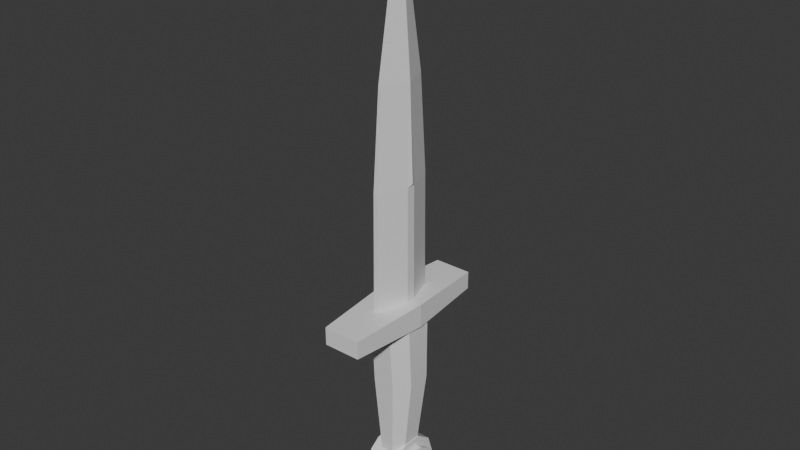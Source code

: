 # Source: dagger.blend  (saved by Blender 4.5.90; exported with 4.5.12 LTS)
import bpy
from mathutils import Matrix  # noqa: F401  (used for matrix-valued properties, if any)

bpy.ops.wm.read_factory_settings(use_empty=True)
scene = bpy.context.scene
scene.name = 'Scene'

# ---- collections
col_collection = bpy.data.collections.new('Collection'); scene.collection.children.link(col_collection)

# ---- materials (node trees are filled in below, after node groups)
mat_handle = bpy.data.materials.new('Handle')
mat_pommel = bpy.data.materials.new('Pommel')
mat_hilt = bpy.data.materials.new('Hilt')
mat_blade = bpy.data.materials.new('Blade')

# ---- node groups
ng_smooth_by_angle = bpy.data.node_groups.new('Smooth by Angle', 'GeometryNodeTree')
_s = ng_smooth_by_angle.interface.new_socket(name='Mesh', in_out='OUTPUT', socket_type='NodeSocketGeometry')
_s = ng_smooth_by_angle.interface.new_socket(name='Mesh', in_out='INPUT', socket_type='NodeSocketGeometry')
_s = ng_smooth_by_angle.interface.new_socket(name='Angle', in_out='INPUT', socket_type='NodeSocketFloat')
_s.subtype = 'ANGLE'
_s.default_value = 0.5236
_s.min_value = 0.0
_s.max_value = 3.142
_s.description = 'Maximum face angle for smooth edges'
_s = ng_smooth_by_angle.interface.new_socket(name='Ignore Sharpness', in_out='INPUT', socket_type='NodeSocketBool')
_s.force_non_field = True
ng_smooth_by_angle.description = 'Set the sharpness of mesh edges based on the angle between the neighboring faces'
ng_smooth_by_angle.is_modifier = True
_N = ng_smooth_by_angle.nodes; _L = ng_smooth_by_angle.links
n0 = _N.new('GeometryNodeSetShadeSmooth'); n0.name = 'Set Shade Smooth'; n0.location = (120, -80)
n0.domain = 'EDGE'
n1 = _N.new('GeometryNodeSetShadeSmooth'); n1.name = 'Set Shade Smooth.001'; n1.location = (300, -80)
n2 = _N.new('NodeGroupOutput'); n2.name = 'Group Output'; n2.location = (480, -80)
n3 = _N.new('GeometryNodeInputMeshEdgeAngle'); n3.name = 'Edge Angle'; n3.location = (-440, -240)
n4 = _N.new('NodeGroupInput'); n4.name = 'Group Input'; n4.location = (-80, -80)
n5 = _N.new('GeometryNodeInputEdgeSmooth'); n5.name = 'Is Edge Smooth'; n5.location = (-260, -120)
n6 = _N.new('GeometryNodeInputShadeSmooth'); n6.name = 'Is Shade Smooth'; n6.location = (-440, -397)
n7 = _N.new('FunctionNodeCompare'); n7.name = 'Compare'; n7.location = (-260, -260)
n7.operation = 'LESS_EQUAL'
n7.inputs[6].default_value = (0.0, 0.0, 0.0, 0.0)
n7.inputs[7].default_value = (0.0, 0.0, 0.0, 0.0)
n8 = _N.new('FunctionNodeBooleanMath'); n8.name = 'Boolean Math.001'; n8.location = (-80, -260)
n9 = _N.new('NodeGroupInput'); n9.name = 'Group Input.001'; n9.location = (-440, -329)
n10 = _N.new('NodeGroupInput'); n10.name = 'Group Input.002'; n10.location = (-259, -189)
n11 = _N.new('FunctionNodeBooleanMath'); n11.name = 'Boolean Math'; n11.location = (-80, -149)
n11.operation = 'OR'
n12 = _N.new('FunctionNodeBooleanMath'); n12.name = 'Boolean Math.002'; n12.location = (-260, -380)
n12.operation = 'OR'
n13 = _N.new('NodeGroupInput'); n13.name = 'Group Input.003'; n13.location = (-440, -460)
_L.new(n3.outputs[0], n7.inputs[0])
_L.new(n1.outputs[0], n2.inputs[0])
_L.new(n9.outputs[1], n7.inputs[1])
_L.new(n7.outputs[0], n8.inputs[0])
_L.new(n4.outputs[0], n0.inputs[0])
_L.new(n0.outputs[0], n1.inputs[0])
_L.new(n8.outputs[0], n0.inputs[2])
_L.new(n10.outputs[2], n11.inputs[1])
_L.new(n5.outputs[0], n11.inputs[0])
_L.new(n11.outputs[0], n0.inputs[1])
_L.new(n13.outputs[2], n12.inputs[1])
_L.new(n6.outputs[0], n12.inputs[0])
_L.new(n12.outputs[0], n8.inputs[1])
n2.is_active_output = True

# ---- material node trees
mat_handle.use_nodes = True; mat_handle.node_tree.nodes.clear()
_N = mat_handle.node_tree.nodes; _L = mat_handle.node_tree.links
n0 = _N.new('ShaderNodeBsdfPrincipled'); n0.name = 'Principled BSDF'; n0.location = (-200, 100)
n1 = _N.new('ShaderNodeOutputMaterial'); n1.name = 'Material Output'; n1.location = (200, 100)
_L.new(n0.outputs[0], n1.inputs[0])
n1.is_active_output = True
mat_pommel.use_nodes = True; mat_pommel.node_tree.nodes.clear()
_N = mat_pommel.node_tree.nodes; _L = mat_pommel.node_tree.links
n0 = _N.new('ShaderNodeBsdfPrincipled'); n0.name = 'Principled BSDF'; n0.location = (-200, 100)
n1 = _N.new('ShaderNodeOutputMaterial'); n1.name = 'Material Output'; n1.location = (200, 100)
_L.new(n0.outputs[0], n1.inputs[0])
n1.is_active_output = True
mat_hilt.use_nodes = True; mat_hilt.node_tree.nodes.clear()
_N = mat_hilt.node_tree.nodes; _L = mat_hilt.node_tree.links
n0 = _N.new('ShaderNodeBsdfPrincipled'); n0.name = 'Principled BSDF'; n0.location = (-200, 100)
n1 = _N.new('ShaderNodeOutputMaterial'); n1.name = 'Material Output'; n1.location = (200, 100)
_L.new(n0.outputs[0], n1.inputs[0])
n1.is_active_output = True
mat_blade.use_nodes = True; mat_blade.node_tree.nodes.clear()
_N = mat_blade.node_tree.nodes; _L = mat_blade.node_tree.links
n0 = _N.new('ShaderNodeBsdfPrincipled'); n0.name = 'Principled BSDF'; n0.location = (-200, 100)
n1 = _N.new('ShaderNodeOutputMaterial'); n1.name = 'Material Output'; n1.location = (200, 100)
_L.new(n0.outputs[0], n1.inputs[0])
n1.is_active_output = True

# ---- world
world_world = bpy.data.worlds.new('World'); scene.world = world_world
world_world.use_nodes = True; world_world.node_tree.nodes.clear()
_N = world_world.node_tree.nodes; _L = world_world.node_tree.links
n0 = _N.new('ShaderNodeOutputWorld'); n0.name = 'World Output'; n0.location = (200, 100)
n1 = _N.new('ShaderNodeBackground'); n1.name = 'Background'; n1.location = (-200, 100)
n1.inputs[0].default_value = (0.05088, 0.05088, 0.05088, 1.0)
_L.new(n1.outputs[0], n0.inputs[0])
n0.is_active_output = True
world_world.color = (0.05088, 0.05088, 0.05088)
world_world.sun_shadow_jitter_overblur = 0.0

# ---- meshes
me_cube_001 = bpy.data.meshes.new('Cube.001')
me_cube_001.from_pydata([(-0.06915, -0.2135, -0.4904), (-0.145, -0.1018, -0.4904), (-0.2593, -0.1286, 0.4904), (-0.1236, -0.2696, 0.4904), (-0.145, 0.1018, -0.4904), (-0.06915, 0.2135, -0.4904), (-0.1236, 0.2696, 0.4904), (-0.2593, 0.1286, 0.4904), (0.145, -0.1018, -0.4904), (0.06915, -0.2135, -0.4904), (0.1236, -0.2696, 0.4904), (0.2593, -0.1286, 0.4904), (0.06915, 0.2135, -0.4904), (0.145, 0.1018, -0.4904), (0.2593, 0.1286, 0.4904), (0.1236, 0.2696, 0.4904), (-0.1158, -0.3212, 1.307), (-0.2429, -0.1532, 1.307), (-0.2429, 0.1532, 1.307), (-0.1158, 0.3212, 1.307), (0.1158, 0.3212, 1.307), (0.2429, 0.1532, 1.307), (0.2429, -0.1532, 1.307), (0.1158, -0.3212, 1.307)], [], [(0, 3, 2, 1), (6, 5, 4, 7), (14, 13, 12, 15), (10, 9, 8, 11), (4, 5, 12, 13, 8, 9, 0, 1), (1, 2, 7, 4), (9, 10, 3, 0), (15, 6, 19, 20), (5, 6, 15, 12), (13, 14, 11, 8), (21, 20, 19, 18, 17, 16, 23, 22), (10, 11, 22, 23), (3, 10, 23, 16), (14, 15, 20, 21), (6, 7, 18, 19), (2, 3, 16, 17), (11, 14, 21, 22), (7, 2, 17, 18)])
me_cube_001.polygons.foreach_set('use_smooth', [True] * 18)
_uv = me_cube_001.uv_layers.new(name='UVMap')
_uv.uv.foreach_set('vector', [0.7793, 0.2152, 0.3676, 0.1218, 0.383, 0.03912, 0.7931, 0.1586, 0.3519, 0.594, 0.7651, 0.537, 0.7739, 0.5942, 0.3617, 0.6753, 0.3442, 0.4109, 0.7592, 0.4201, 0.7602, 0.4778, 0.3452, 0.4916, 0.3541, 0.2249, 0.7691, 0.2738, 0.7631, 0.3315, 0.3479, 0.3061, 0.9166, 0.4077, 0.8844, 0.4552, 0.8256, 0.4552, 0.7933, 0.4077, 0.7933, 0.321, 0.8256, 0.2735, 0.8844, 0.2735, 0.9166, 0.321, 0.7931, 0.6801, 0.3792, 0.7843, 0.3617, 0.6753, 0.7739, 0.5942, 0.7691, 0.2738, 0.3541, 0.2249, 0.3676, 0.1218, 0.7793, 0.2152, 0.3452, 0.4916, 0.3519, 0.594, 0.005261, 0.6096, 0.0001199, 0.5094, 0.7651, 0.537, 0.3519, 0.594, 0.3452, 0.4916, 0.7602, 0.4778, 0.7592, 0.4201, 0.3442, 0.4109, 0.3479, 0.3061, 0.7631, 0.3315, 0.9999, 0.2019, 0.9459, 0.2733, 0.8473, 0.2733, 0.7933, 0.2019, 0.7933, 0.07157, 0.8473, 0.0001199, 0.9459, 0.0001199, 0.9999, 0.07157, 0.3541, 0.2249, 0.3479, 0.3061, 0.003681, 0.2828, 0.007164, 0.1913, 0.3676, 0.1218, 0.3541, 0.2249, 0.007164, 0.1913, 0.01632, 0.09092, 0.3442, 0.4109, 0.3452, 0.4916, 0.0001199, 0.5094, 0.0008762, 0.4182, 0.3519, 0.594, 0.3617, 0.6753, 0.01472, 0.7002, 0.005261, 0.6096, 0.383, 0.03912, 0.3676, 0.1218, 0.01632, 0.09092, 0.02965, 0.00012, 0.3479, 0.3061, 0.3442, 0.4109, 0.0008762, 0.4182, 0.003681, 0.2828, 0.3617, 0.6753, 0.3792, 0.7843, 0.02871, 0.8321, 0.01472, 0.7002])
me_cube_001.materials.append(mat_handle)
me_cube_001.update()
me_cylinder = bpy.data.meshes.new('Cylinder')
me_cylinder.from_pydata([(-0.1709, 0.2547, -1.29e-08), (0.1709, 0.2547, 1.29e-08), (-0.1709, 0.2061, -0.1497), (0.1709, 0.2061, -0.1497), (-0.1709, 0.07872, -0.2423), (0.1709, 0.07872, -0.2423), (-0.1709, -0.07872, -0.2423), (0.1709, -0.07872, -0.2423), (-0.1709, -0.2061, -0.1497), (0.1709, -0.2061, -0.1497), (-0.1709, -0.2547, -1.29e-08), (0.1709, -0.2547, 1.29e-08), (-0.1709, -0.2061, 0.1497), (0.1709, -0.2061, 0.1497), (-0.1709, -0.07872, 0.2423), (0.1709, -0.07872, 0.2423), (-0.1709, 0.07872, 0.2423), (0.1709, 0.07872, 0.2423), (-0.1709, 0.2061, 0.1497), (0.1709, 0.2061, 0.1497), (-0.1709, 0.3582, -1.29e-08), (-0.1709, 0.2898, -0.2105), (0.1709, 0.2898, -0.2105), (0.1709, 0.3582, 1.29e-08), (-0.1709, 0.1107, -0.3407), (0.1709, 0.1107, -0.3407), (-0.1709, -0.1107, -0.3407), (0.1709, -0.1107, -0.3407), (-0.1709, -0.2898, -0.2105), (0.1709, -0.2898, -0.2105), (-0.1709, -0.3582, -1.29e-08), (0.1709, -0.3582, 1.29e-08), (-0.1709, -0.2898, 0.2105), (0.1709, -0.2898, 0.2105), (-0.1709, -0.1107, 0.3407), (0.1709, -0.1107, 0.3407), (-0.1709, 0.1107, 0.3407), (0.1709, 0.1107, 0.3407), (-0.1709, 0.2898, 0.2105), (0.1709, 0.2898, 0.2105), (-0.243, 0.2547, -1.834e-08), (-0.243, 0.2061, -0.1497), (0.243, 0.2061, -0.1497), (0.243, 0.2547, 1.834e-08), (-0.243, 0.07872, -0.2423), (0.243, 0.07872, -0.2423), (-0.243, -0.07872, -0.2423), (0.243, -0.07872, -0.2423), (-0.243, -0.2061, -0.1497), (0.243, -0.2061, -0.1497), (-0.243, -0.2547, -1.834e-08), (0.243, -0.2547, 1.834e-08), (-0.243, -0.2061, 0.1497), (0.243, -0.2061, 0.1497), (-0.243, -0.07872, 0.2423), (0.243, -0.07872, 0.2423), (-0.243, 0.07872, 0.2423), (0.243, 0.07872, 0.2423), (-0.243, 0.2061, 0.1497), (0.243, 0.2061, 0.1497)], [], [(20, 23, 22, 21), (21, 22, 25, 24), (24, 25, 27, 26), (26, 27, 29, 28), (28, 29, 31, 30), (30, 31, 33, 32), (32, 33, 35, 34), (34, 35, 37, 36), (13, 11, 51, 53), (36, 37, 39, 38), (38, 39, 23, 20), (18, 0, 40, 58), (2, 0, 20, 21), (1, 3, 22, 23), (4, 2, 21, 24), (3, 5, 25, 22), (6, 4, 24, 26), (5, 7, 27, 25), (8, 6, 26, 28), (7, 9, 29, 27), (10, 8, 28, 30), (9, 11, 31, 29), (12, 10, 30, 32), (11, 13, 33, 31), (14, 12, 32, 34), (13, 15, 35, 33), (16, 14, 34, 36), (15, 17, 37, 35), (18, 16, 36, 38), (17, 19, 39, 37), (0, 18, 38, 20), (19, 1, 23, 39), (42, 43, 59, 57, 55, 53, 51, 49, 47, 45), (40, 41, 44, 46, 48, 50, 52, 54, 56, 58), (4, 6, 46, 44), (1, 19, 59, 43), (12, 14, 54, 52), (7, 5, 45, 47), (15, 13, 53, 55), (6, 8, 48, 46), (14, 16, 56, 54), (9, 7, 47, 49), (0, 2, 41, 40), (17, 15, 55, 57), (8, 10, 50, 48), (3, 1, 43, 42), (16, 18, 58, 56), (11, 9, 49, 51), (2, 4, 44, 41), (19, 17, 57, 59), (10, 12, 52, 50), (5, 3, 42, 45)])
me_cylinder.polygons.foreach_set('use_smooth', [True] * 52)
_uv = me_cylinder.uv_layers.new(name='UVMap')
_uv.uv.foreach_set('vector', [0.1193, 0.7891, 0.2594, 0.7843, 0.2648, 0.8873, 0.1109, 0.8868, 0.1109, 0.8868, 0.2648, 0.8873, 0.2884, 0.9999, 0.0923, 0.9999, 0.08627, 0.002825, 0.2853, 0.0001109, 0.2666, 0.1181, 0.1073, 0.1122, 0.1073, 0.1122, 0.2666, 0.1181, 0.2632, 0.2208, 0.1162, 0.2161, 0.1162, 0.2161, 0.2632, 0.2208, 0.2635, 0.32, 0.1194, 0.318, 0.1194, 0.318, 0.2635, 0.32, 0.2625, 0.4185, 0.1227, 0.4165, 0.1227, 0.4165, 0.2625, 0.4185, 0.2587, 0.5149, 0.1216, 0.5104, 0.1216, 0.5104, 0.2587, 0.5149, 0.2588, 0.6051, 0.1214, 0.5988, 0.3223, 0.4202, 0.3194, 0.3224, 0.3633, 0.3226, 0.3649, 0.4229, 0.1214, 0.5988, 0.2588, 0.6051, 0.2593, 0.6917, 0.1234, 0.6917, 0.1234, 0.6917, 0.2593, 0.6917, 0.2594, 0.7843, 0.1193, 0.7891, 0.06618, 0.6901, 0.06637, 0.784, 0.02328, 0.7822, 0.02539, 0.6874, 0.05994, 0.8784, 0.06637, 0.784, 0.1193, 0.7891, 0.1109, 0.8868, 0.3123, 0.7839, 0.3236, 0.8789, 0.2648, 0.8873, 0.2594, 0.7843, 0.0434, 0.9709, 0.05994, 0.8784, 0.1109, 0.8868, 0.0923, 0.9999, 0.3236, 0.8789, 0.3392, 0.9712, 0.2884, 0.9999, 0.2648, 0.8873, 0.05381, 0.121, 0.03829, 0.03014, 0.08627, 0.002825, 0.1073, 0.1122, 0.3362, 0.02889, 0.3199, 0.1257, 0.2666, 0.1181, 0.2853, 0.0001109, 0.05521, 0.2194, 0.05381, 0.121, 0.1073, 0.1122, 0.1162, 0.2161, 0.3199, 0.1257, 0.3179, 0.2243, 0.2632, 0.2208, 0.2666, 0.1181, 0.06338, 0.318, 0.05521, 0.2194, 0.1162, 0.2161, 0.1194, 0.318, 0.3179, 0.2243, 0.3194, 0.3224, 0.2635, 0.32, 0.2632, 0.2208, 0.06869, 0.415, 0.06338, 0.318, 0.1194, 0.318, 0.1227, 0.4165, 0.3194, 0.3224, 0.3223, 0.4202, 0.2625, 0.4185, 0.2635, 0.32, 0.07138, 0.5082, 0.06869, 0.415, 0.1227, 0.4165, 0.1216, 0.5104, 0.3223, 0.4202, 0.3115, 0.5153, 0.2587, 0.5149, 0.2625, 0.4185, 0.07534, 0.598, 0.07138, 0.5082, 0.1216, 0.5104, 0.1214, 0.5988, 0.3115, 0.5153, 0.3033, 0.6056, 0.2588, 0.6051, 0.2587, 0.5149, 0.06618, 0.6901, 0.07534, 0.598, 0.1214, 0.5988, 0.1234, 0.6917, 0.3033, 0.6056, 0.3085, 0.6929, 0.2593, 0.6917, 0.2588, 0.6051, 0.06637, 0.784, 0.06618, 0.6901, 0.1234, 0.6917, 0.1193, 0.7891, 0.3085, 0.6929, 0.3123, 0.7839, 0.2594, 0.7843, 0.2593, 0.6917, 0.4258, 0.02424, 0.5001, 0.0001109, 0.5744, 0.02424, 0.6203, 0.08743, 0.6203, 0.1655, 0.5744, 0.2287, 0.5001, 0.2528, 0.4258, 0.2287, 0.3799, 0.1655, 0.3799, 0.08743, 0.6203, 0.4185, 0.5744, 0.4817, 0.5001, 0.5058, 0.4258, 0.4817, 0.3799, 0.4185, 0.3799, 0.3404, 0.4258, 0.2772, 0.5001, 0.2531, 0.5744, 0.2772, 0.6203, 0.3404, 0.03829, 0.03014, 0.05381, 0.121, 0.01122, 0.1236, 0.0001109, 0.03565, 0.3123, 0.7839, 0.3085, 0.6929, 0.3462, 0.6909, 0.3545, 0.7798, 0.06869, 0.415, 0.07138, 0.5082, 0.0311, 0.5089, 0.02643, 0.4164, 0.3199, 0.1257, 0.3362, 0.02889, 0.3797, 0.03568, 0.3649, 0.1306, 0.3115, 0.5153, 0.3223, 0.4202, 0.3649, 0.4229, 0.3527, 0.5201, 0.05381, 0.121, 0.05521, 0.2194, 0.01214, 0.2207, 0.01122, 0.1236, 0.07138, 0.5082, 0.07534, 0.598, 0.03402, 0.5962, 0.0311, 0.5089, 0.3179, 0.2243, 0.3199, 0.1257, 0.3649, 0.1306, 0.3614, 0.2254, 0.06637, 0.784, 0.05994, 0.8784, 0.0185, 0.8739, 0.02328, 0.7822, 0.3033, 0.6056, 0.3115, 0.5153, 0.3527, 0.5201, 0.3431, 0.6075, 0.05521, 0.2194, 0.06338, 0.318, 0.01971, 0.3201, 0.01214, 0.2207, 0.3236, 0.8789, 0.3123, 0.7839, 0.3545, 0.7798, 0.3653, 0.874, 0.07534, 0.598, 0.06618, 0.6901, 0.02539, 0.6874, 0.03402, 0.5962, 0.3194, 0.3224, 0.3179, 0.2243, 0.3614, 0.2254, 0.3633, 0.3226, 0.05994, 0.8784, 0.0434, 0.9709, 0.002337, 0.9635, 0.0185, 0.8739, 0.3085, 0.6929, 0.3033, 0.6056, 0.3431, 0.6075, 0.3462, 0.6909, 0.06338, 0.318, 0.06869, 0.415, 0.02643, 0.4164, 0.01971, 0.3201, 0.3392, 0.9712, 0.3236, 0.8789, 0.3653, 0.874, 0.3786, 0.965])
me_cylinder.materials.append(mat_pommel)
me_cylinder.update()
me_cube_002 = bpy.data.meshes.new('Cube.002')
me_cube_002.from_pydata([(-0.2102, -0.8968, -0.1001), (-0.2102, -0.8968, 0.1001), (-0.2102, 0.8968, -0.1001), (-0.2102, 0.8968, 0.1001), (0.2102, -0.8968, -0.1001), (0.2102, -0.8968, 0.1001), (0.2102, 0.8968, -0.1001), (0.2102, 0.8968, 0.1001), (-0.2785, 0.0, -0.1326), (-0.2785, 0.0, 0.1326), (0.2785, 0.0, -0.1326), (0.2785, 0.0, 0.1326)], [], [(8, 9, 3, 2), (2, 3, 7, 6), (10, 11, 5, 4), (4, 5, 1, 0), (8, 10, 4, 0), (11, 9, 1, 5), (7, 3, 9, 11), (2, 6, 10, 8), (6, 7, 11, 10), (0, 1, 9, 8)])
_uv = me_cube_002.uv_layers.new(name='UVMap')
_uv.uv.foreach_set('vector', [0.1942, 0.7791, 0.2592, 0.7793, 0.2319, 0.9999, 0.1827, 0.9957, 0.1818, 5.085e-05, 0.182, 0.0511, 0.07476, 0.05148, 0.07458, 0.0004297, 0.06506, 0.777, 5.091e-05, 0.7768, 0.0273, 0.5561, 0.07656, 0.5604, 0.07656, 0.5604, 0.07638, 0.5093, 0.1836, 0.509, 0.1838, 0.56, 0.1942, 0.7791, 0.06506, 0.777, 0.07656, 0.5604, 0.1838, 0.56, 0.05814, 0.2805, 0.2002, 0.28, 0.1836, 0.509, 0.07638, 0.5093, 0.07476, 0.05148, 0.182, 0.0511, 0.2002, 0.28, 0.05814, 0.2805, 0.1827, 0.9957, 0.07548, 0.996, 0.06506, 0.777, 0.1942, 0.7791, 0.07548, 0.996, 0.02569, 0.9999, 5.091e-05, 0.7768, 0.06506, 0.777, 0.1838, 0.56, 0.2336, 0.5561, 0.2592, 0.7793, 0.1942, 0.7791])
me_cube_002.materials.append(mat_hilt)
me_cube_002.use_mirror_y = True
me_cube_002.update()
me_cube_003 = bpy.data.meshes.new('Cube.003')
me_cube_003.from_pydata([(-0.02573, -0.3763, -0.17), (-0.02573, -0.3763, 0.17), (-0.02573, 0.3763, -0.17), (-0.02573, 0.3763, 0.17), (0.02573, -0.3763, -0.17), (0.02573, -0.3763, 0.17), (0.02573, 0.3763, -0.17), (0.02573, 0.3763, 0.17), (-0.1235, 0.0, 2.317), (-0.01968, 0.2879, 2.317), (0.01968, 0.2879, 2.317), (0.1235, 0.0, 2.317), (0.01968, -0.2879, 2.317), (-0.01968, -0.2879, 2.317), (0.0, 0.0, 4.059), (-0.02497, -0.3652, 1.244), (-0.02497, 0.3652, 1.244), (0.02497, -0.3652, 1.244), (0.02497, 0.3652, 1.244), (-0.1434, -0.05007, -0.17), (-0.1434, 0.05007, -0.17), (-0.1434, -0.04985, 0.17), (-0.1434, 0.04985, 0.17), (0.1434, 0.05007, -0.17), (0.1434, -0.05007, -0.17), (0.1434, 0.04985, 0.17), (0.1434, -0.04985, 0.17), (-0.1392, 0.04831, 1.244), (-0.1392, -0.04831, 1.244), (-0.1604, 0.0, 1.272), (0.1392, -0.04831, 1.244), (0.1392, 0.04831, 1.244), (0.1604, 0.0, 1.272)], [], [(2, 3, 7, 6), (4, 5, 1, 0), (12, 11, 14), (8, 13, 14), (15, 17, 12, 13), (18, 16, 9, 10), (9, 8, 14), (11, 10, 14), (13, 12, 14), (10, 9, 14), (7, 3, 16, 18), (1, 5, 17, 15), (27, 28, 29), (30, 31, 32), (24, 19, 20, 23), (26, 24, 23, 25), (22, 20, 19, 21), (27, 22, 21, 28), (25, 31, 30, 26), (0, 1, 21, 19), (2, 6, 23, 20), (19, 24, 4, 0), (20, 22, 3, 2), (3, 22, 27, 16), (21, 1, 15, 28), (6, 7, 25, 23), (24, 26, 5, 4), (5, 26, 30, 17), (25, 7, 18, 31), (16, 27, 29, 8, 9), (29, 28, 15, 13, 8), (32, 31, 18, 10, 11), (17, 30, 32, 11, 12)])
_uv = me_cube_003.uv_layers.new(name='UVMap')
_uv.uv.foreach_set('vector', [0.2029, 7.483e-05, 0.2033, 0.08114, 0.1911, 0.08122, 0.1906, 0.0001497, 0.4067, 0.001331, 0.4056, 0.08301, 0.3932, 0.08275, 0.3943, 0.001159, 0.05305, 0.6025, 0.1276, 0.5893, 0.2265, 0.9999, 0.28, 0.5837, 0.353, 0.5913, 0.2265, 0.9999, 0.3859, 0.3374, 0.3979, 0.3383, 0.3623, 0.5934, 0.353, 0.5913, 0.1929, 0.3314, 0.2045, 0.3313, 0.2085, 0.5781, 0.1992, 0.5784, 0.2085, 0.5781, 0.28, 0.5837, 0.2265, 0.9999, 0.1276, 0.5893, 0.1992, 0.5784, 0.2265, 0.9999, 0.353, 0.5913, 0.3623, 0.5934, 0.2265, 0.9999, 0.1992, 0.5784, 0.2085, 0.5781, 0.2265, 0.9999, 0.1911, 0.08122, 0.2033, 0.08114, 0.2045, 0.3313, 0.1929, 0.3314, 0.3932, 0.08275, 0.4056, 0.08301, 0.3979, 0.3383, 0.3859, 0.3374, 0.2831, 0.3384, 0.3057, 0.3391, 0.2941, 0.3463, 0.09144, 0.3415, 0.1141, 0.3403, 0.1032, 0.3484, 0.4749, 0.1013, 0.4068, 0.1013, 0.4068, 0.07756, 0.4749, 0.07756, 0.08458, 0.08298, 0.08309, 0.001686, 0.107, 0.001269, 0.1082, 0.08251, 0.2863, 0.08152, 0.2866, 7.483e-05, 0.3107, 0.0002539, 0.3099, 0.08174, 0.2831, 0.3384, 0.2863, 0.08152, 0.3099, 0.08174, 0.3057, 0.3391, 0.1082, 0.08251, 0.1141, 0.3403, 0.09144, 0.3415, 0.08458, 0.08298, 0.3943, 0.001159, 0.3932, 0.08275, 0.3099, 0.08174, 0.3107, 0.0002539, 0.4348, 7.48e-05, 0.447, 7.48e-05, 0.4749, 0.07756, 0.4068, 0.07756, 0.4068, 0.1013, 0.4749, 0.1013, 0.447, 0.1788, 0.4348, 0.1788, 0.2866, 7.483e-05, 0.2863, 0.08152, 0.2033, 0.08114, 0.2029, 7.483e-05, 0.2033, 0.08114, 0.2863, 0.08152, 0.2831, 0.3384, 0.2045, 0.3313, 0.3099, 0.08174, 0.3932, 0.08275, 0.3859, 0.3374, 0.3057, 0.3391, 0.1906, 0.0001497, 0.1911, 0.08122, 0.1082, 0.08251, 0.107, 0.001269, 0.08309, 0.001686, 0.08458, 0.08298, 0.001645, 0.08465, 7.48e-05, 0.003288, 0.001645, 0.08465, 0.08458, 0.08298, 0.09144, 0.3415, 0.01, 0.3413, 0.1082, 0.08251, 0.1911, 0.08122, 0.1929, 0.3314, 0.1141, 0.3403, 0.2045, 0.3313, 0.2831, 0.3384, 0.2941, 0.3463, 0.28, 0.5837, 0.2085, 0.5781, 0.2941, 0.3463, 0.3057, 0.3391, 0.3859, 0.3374, 0.353, 0.5913, 0.28, 0.5837, 0.1032, 0.3484, 0.1141, 0.3403, 0.1929, 0.3314, 0.1992, 0.5784, 0.1276, 0.5893, 0.01, 0.3413, 0.09144, 0.3415, 0.1032, 0.3484, 0.1276, 0.5893, 0.05305, 0.6025])
me_cube_003.materials.append(mat_blade)
me_cube_003.use_mirror_y = True
me_cube_003.update()

# ---- objects
ob_cube = bpy.data.objects.new('Cube', me_cube_001)
ob_cylinder = bpy.data.objects.new('Cylinder', me_cylinder)
ob_cube_001 = bpy.data.objects.new('Cube.001', me_cube_002)
ob_cube_002 = bpy.data.objects.new('Cube.002', me_cube_003)

# ---- transforms, parenting, visibility, modifiers, constraints
ob_cube.location = (0.0, 0.0, 1.095)
_m = ob_cube.modifiers.new('Smooth by Angle', 'NODES')
_m.node_group = ng_smooth_by_angle
_m.use_pin_to_last = True
_m.show_group_selector = False
ob_cylinder.location = (0.0, 0.0, 0.4111)
_m = ob_cylinder.modifiers.new('Smooth by Angle', 'NODES')
_m.node_group = ng_smooth_by_angle
_m.use_pin_to_last = True
_m.show_group_selector = False
ob_cube_001.location = (0.0, 0.0, 2.399)
ob_cube_001.use_mesh_mirror_y = True
ob_cube_002.location = (0.0, 0.0, 2.576)
ob_cube_002.use_mesh_mirror_y = True

# ---- collection membership
col_collection.objects.link(ob_cube)
col_collection.objects.link(ob_cylinder)
col_collection.objects.link(ob_cube_001)
col_collection.objects.link(ob_cube_002)

# ---- scene / render settings (as saved in the file)
scene.frame_start = 1; scene.frame_end = 250; scene.frame_set(1)
scene.render.engine = 'BLENDER_EEVEE_NEXT'
bpy.context.view_layer.update()

# ---- added for rendering (the .blend has no active camera and no usable light): camera, sun
cam_auto = bpy.data.cameras.new('AutoCamera')
cam_auto.lens = 50.0
cam_auto.sensor_width = 36.0
cam_auto.clip_end = 1000.0
ob_auto_camera = bpy.data.objects.new('AutoCamera', cam_auto)
scene.collection.objects.link(ob_auto_camera)
ob_auto_camera.location = (6.31674, -7.58009, 8.4057)
ob_auto_camera.rotation_euler = (1.09748, -7.21219e-08, 0.694738)
scene.camera = ob_auto_camera
light_auto_sun = bpy.data.lights.new('AutoSun', 'SUN')
light_auto_sun.energy = 3.0
light_auto_sun.angle = 0.0523599
ob_auto_sun = bpy.data.objects.new('AutoSun', light_auto_sun)
scene.collection.objects.link(ob_auto_sun)
ob_auto_sun.rotation_euler = (0.872665, 0.174533, 0.523599)
bpy.context.view_layer.update()
